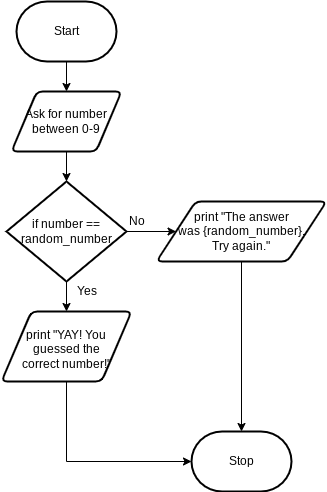

The diagram above was exported from draw.io. Its source (the exported page's mxGraphModel, read from the mxfile embedded in the PNG):
<mxGraphModel dx="755" dy="456" grid="1" gridSize="10" guides="1" tooltips="1" connect="1" arrows="1" fold="1" page="1" pageScale="1" pageWidth="850" pageHeight="1100" math="0" shadow="0">
  <root>
    <mxCell id="0" />
    <mxCell id="1" parent="0" />
    <mxCell id="6" style="edgeStyle=none;html=1;entryX=0.5;entryY=0;entryDx=0;entryDy=0;" parent="1" source="2" target="5" edge="1">
      <mxGeometry relative="1" as="geometry" />
    </mxCell>
    <mxCell id="2" value="Start" style="strokeWidth=2;html=1;shape=mxgraph.flowchart.terminator;whiteSpace=wrap;" parent="1" vertex="1">
      <mxGeometry x="210" y="30" width="100" height="60" as="geometry" />
    </mxCell>
    <mxCell id="3" value="Stop" style="strokeWidth=2;html=1;shape=mxgraph.flowchart.terminator;whiteSpace=wrap;" parent="1" vertex="1">
      <mxGeometry x="385" y="460" width="100" height="60" as="geometry" />
    </mxCell>
    <mxCell id="9" style="edgeStyle=none;html=1;entryX=0.5;entryY=0;entryDx=0;entryDy=0;entryPerimeter=0;" parent="1" source="5" target="17" edge="1">
      <mxGeometry relative="1" as="geometry">
        <mxPoint x="260" y="220" as="targetPoint" />
      </mxGeometry>
    </mxCell>
    <mxCell id="5" value="Ask for number between 0-9" style="shape=parallelogram;html=1;strokeWidth=2;perimeter=parallelogramPerimeter;whiteSpace=wrap;rounded=1;arcSize=12;size=0.23;" parent="1" vertex="1">
      <mxGeometry x="205" y="120" width="110" height="60" as="geometry" />
    </mxCell>
    <mxCell id="21" style="edgeStyle=none;html=1;" parent="1" source="17" target="20" edge="1">
      <mxGeometry relative="1" as="geometry" />
    </mxCell>
    <mxCell id="37" style="edgeStyle=none;html=1;entryX=0;entryY=0.5;entryDx=0;entryDy=0;" parent="1" source="17" target="23" edge="1">
      <mxGeometry relative="1" as="geometry" />
    </mxCell>
    <mxCell id="17" value="if number == random_number" style="strokeWidth=2;html=1;shape=mxgraph.flowchart.decision;whiteSpace=wrap;" parent="1" vertex="1">
      <mxGeometry x="200" y="210" width="120" height="100" as="geometry" />
    </mxCell>
    <mxCell id="38" style="edgeStyle=none;html=1;entryX=0;entryY=0.5;entryDx=0;entryDy=0;entryPerimeter=0;rounded=0;" parent="1" source="20" target="3" edge="1">
      <mxGeometry relative="1" as="geometry">
        <Array as="points">
          <mxPoint x="260" y="490" />
        </Array>
      </mxGeometry>
    </mxCell>
    <mxCell id="20" value="print &quot;YAY! You guessed the &lt;br&gt;correct number!&quot;" style="shape=parallelogram;html=1;strokeWidth=2;perimeter=parallelogramPerimeter;whiteSpace=wrap;rounded=1;arcSize=12;size=0.23;spacingLeft=0;spacingBottom=-5;" parent="1" vertex="1">
      <mxGeometry x="195" y="340" width="130" height="70" as="geometry" />
    </mxCell>
    <mxCell id="36" style="edgeStyle=none;rounded=0;html=1;entryX=0.5;entryY=0;entryDx=0;entryDy=0;entryPerimeter=0;" parent="1" source="23" target="3" edge="1">
      <mxGeometry relative="1" as="geometry" />
    </mxCell>
    <mxCell id="23" value="print &quot;The answer &lt;br&gt;was {random_number}.&lt;br&gt;Try again.&quot;" style="shape=parallelogram;html=1;strokeWidth=2;perimeter=parallelogramPerimeter;whiteSpace=wrap;rounded=1;arcSize=12;size=0.23;" parent="1" vertex="1">
      <mxGeometry x="350" y="230" width="170" height="60" as="geometry" />
    </mxCell>
    <mxCell id="27" value="No" style="text;html=1;align=center;verticalAlign=middle;resizable=0;points=[];autosize=1;strokeColor=none;fillColor=none;" parent="1" vertex="1">
      <mxGeometry x="315" y="240" width="30" height="20" as="geometry" />
    </mxCell>
    <mxCell id="28" value="Yes" style="text;html=1;align=center;verticalAlign=middle;resizable=0;points=[];autosize=1;strokeColor=none;fillColor=none;" parent="1" vertex="1">
      <mxGeometry x="260" y="310" width="40" height="20" as="geometry" />
    </mxCell>
  </root>
</mxGraphModel>